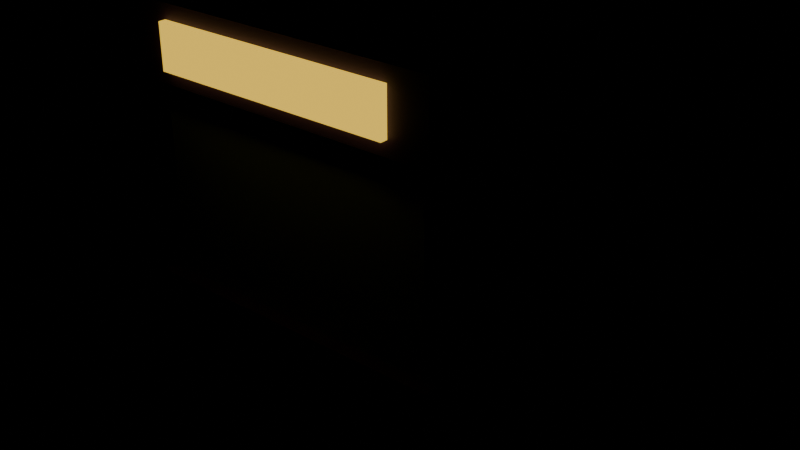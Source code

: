 # Source: claw-machine.blend  (saved by Blender 5.2.45; exported with 4.5.12 LTS)
import bpy
from mathutils import Matrix  # noqa: F401  (used for matrix-valued properties, if any)

bpy.ops.wm.read_factory_settings(use_empty=True)
scene = bpy.context.scene
scene.name = 'Scene'

# ---- collections
col_col_lowpoly = bpy.data.collections.new('COL_LowPoly'); scene.collection.children.link(col_col_lowpoly)

# ---- images (referenced by path relative to the original .blend; pixels are not part of the script)
import os
ASSET_DIR = os.environ.get("B2B_ASSET_DIR", "")  # directory of the original .blend (textures are referenced by path, not embedded)
HERE = os.path.dirname(os.path.abspath(__file__))  # packed textures are extracted next to this script under _unpacked/

def load_image(name, relpath, width, height, colorspace="sRGB"):
    """Load a texture the original file referenced (path relative to the .blend, or extracted next to this script)."""
    p = next((c for c in (os.path.join(HERE, relpath), os.path.join(ASSET_DIR, relpath)) if relpath and os.path.exists(c)), "")
    if p:
        img = bpy.data.images.load(p, check_existing=True)
        img.name = name
    else:  # same state as the original file: an image datablock whose file is absent (Cycles renders it pink)
        img = bpy.data.images.new(name, width, height)
        img.source = "FILE"
        img.filepath = "//" + (relpath or name)
    img.colorspace_settings.name = colorspace
    return img
img_claw_machine_basecolor = load_image('claw-machine_BaseColor', '_unpacked/claw-machine_BaseColor.f2ca0062.png', 128, 48, 'sRGB')
img_claw_machine_maskmap = load_image('claw-machine_MaskMap', '_unpacked/claw-machine_MaskMap.7c11e1c1.png', 128, 48, 'Non-Color')
img_claw_machine_emission = load_image('claw-machine_Emission', '_unpacked/claw-machine_Emission.61d5934b.png', 128, 48, 'sRGB')

# ---- materials (node trees are filled in below, after node groups)
mat_m_claw_machine = bpy.data.materials.new('M_claw-machine')

# ---- material node trees
mat_m_claw_machine.use_nodes = True; mat_m_claw_machine.node_tree.nodes.clear()
_N = mat_m_claw_machine.node_tree.nodes; _L = mat_m_claw_machine.node_tree.links
n0 = _N.new('ShaderNodeBsdfPrincipled'); n0.name = 'Principled BSDF'; n0.location = (-200, 100)
n0.inputs[10].default_value = 0.005
n0.inputs[28].default_value = 1.0
n1 = _N.new('ShaderNodeOutputMaterial'); n1.name = 'Material Output'; n1.location = (200, 100)
n2 = _N.new('ShaderNodeTexImage'); n2.name = 'Image Texture'; n2.location = (0, 0)
n2.image = img_claw_machine_basecolor
n2.interpolation = 'Closest'
n3 = _N.new('ShaderNodeTexImage'); n3.name = 'Image Texture.001'; n3.location = (0, 0)
n3.image = img_claw_machine_maskmap
n3.interpolation = 'Closest'
n4 = _N.new('ShaderNodeSeparateColor'); n4.name = 'Separate Color'; n4.location = (0, 0)
n5 = _N.new('ShaderNodeMath'); n5.name = 'Math'; n5.location = (0, 0)
n5.operation = 'SUBTRACT'
n5.inputs[0].default_value = 1.0
n6 = _N.new('ShaderNodeTexImage'); n6.name = 'Image Texture.002'; n6.location = (0, 0)
n6.image = img_claw_machine_emission
n6.interpolation = 'Closest'
_L.new(n0.outputs[0], n1.inputs[0])
_L.new(n2.outputs[0], n0.inputs[0])
_L.new(n3.outputs[0], n4.inputs[0])
_L.new(n4.outputs[0], n0.inputs[1])
_L.new(n3.outputs[1], n5.inputs[1])
_L.new(n5.outputs[0], n0.inputs[2])
_L.new(n6.outputs[0], n0.inputs[27])
n1.is_active_output = True

# ---- meshes
me_claw_machine = bpy.data.meshes.new('claw-machine')
me_claw_machine.from_pydata([(-0.33, -0.33, 0.0), (0.33, -0.33, 0.0), (0.33, 0.35, 0.0), (-0.33, 0.35, 0.0), (-0.33, -0.33, 0.4), (0.33, -0.33, 0.4), (0.33, 0.35, 0.4), (-0.33, 0.35, 0.4), (-0.25, -0.35, 0.1), (-0.1, -0.35, 0.1), (-0.1, -0.33, 0.1), (-0.25, -0.33, 0.1), (-0.25, -0.35, 0.25), (-0.1, -0.35, 0.25), (-0.1, -0.33, 0.25), (-0.25, -0.33, 0.25), (-0.3, -0.3, 0.4), (0.3, -0.3, 0.4), (0.3, 0.32, 0.4), (-0.3, 0.32, 0.4), (-0.3, -0.3, 0.8), (0.3, -0.3, 0.8), (0.3, 0.32, 0.8), (-0.3, 0.32, 0.8), (-0.33, -0.33, 0.8), (0.33, -0.33, 0.8), (0.33, 0.35, 0.8), (-0.33, 0.35, 0.8), (-0.33, -0.33, 0.95), (0.33, -0.33, 0.95), (0.33, 0.35, 0.95), (-0.33, 0.35, 0.95), (-0.25, -0.345, 0.83), (0.25, -0.345, 0.83), (0.25, -0.33, 0.83), (-0.25, -0.33, 0.83), (-0.25, -0.345, 0.92), (0.25, -0.345, 0.92), (0.25, -0.33, 0.92), (-0.25, -0.33, 0.92), (-0.005, -0.005, 0.6), (0.005, -0.005, 0.6), (0.005, 0.005, 0.6), (-0.005, 0.005, 0.6), (-0.005, -0.005, 0.8), (0.005, -0.005, 0.8), (0.005, 0.005, 0.8), (-0.005, 0.005, 0.8), (-0.04, -0.04, 0.56), (0.04, -0.04, 0.56), (0.04, 0.04, 0.56), (-0.04, 0.04, 0.56), (-0.04, -0.04, 0.6), (0.04, -0.04, 0.6), (0.04, 0.04, 0.6), (-0.04, 0.04, 0.6), (0.03768, -0.101, 0.4), (0.08768, -0.101, 0.45), (0.06268, -0.05769, 0.45), (0.01268, -0.05769, 0.45), (-0.01232, -0.101, 0.45), (0.01268, -0.1443, 0.45), (0.06268, -0.1443, 0.45), (0.03768, -0.101, 0.5), (-0.09237, 0.08901, 0.4), (-0.04237, 0.08901, 0.45), (-0.06737, 0.1323, 0.45), (-0.1174, 0.1323, 0.45), (-0.1424, 0.08901, 0.45), (-0.1174, 0.04571, 0.45), (-0.06737, 0.04571, 0.45), (-0.09237, 0.08901, 0.5), (0.08918, 0.1369, 0.4), (0.1392, 0.1369, 0.45), (0.1142, 0.1802, 0.45), (0.06418, 0.1802, 0.45), (0.03918, 0.1369, 0.45), (0.06418, 0.09363, 0.45), (0.1142, 0.09363, 0.45), (0.08918, 0.1369, 0.5), (0.0976, -0.1057, 0.4), (0.1476, -0.1057, 0.45), (0.1226, -0.06242, 0.45), (0.0726, -0.06242, 0.45), (0.0476, -0.1057, 0.45), (0.0726, -0.149, 0.45), (0.1226, -0.149, 0.45), (0.0976, -0.1057, 0.5), (0.1392, -0.02339, 0.4), (0.1892, -0.02339, 0.45), (0.1642, 0.01991, 0.45), (0.1142, 0.01991, 0.45), (0.08925, -0.02339, 0.45), (0.1142, -0.06669, 0.45), (0.1642, -0.06669, 0.45), (0.1392, -0.02339, 0.5), (-0.1897, 0.02886, 0.4), (-0.1397, 0.02886, 0.45), (-0.1647, 0.07217, 0.45), (-0.2147, 0.07217, 0.45), (-0.2397, 0.02886, 0.45), (-0.2147, -0.01444, 0.45), (-0.1647, -0.01444, 0.45), (-0.1897, 0.02886, 0.5)], [], [(0, 3, 2, 1), (4, 5, 6, 7), (0, 1, 5, 4), (1, 2, 6, 5), (2, 3, 7, 6), (3, 0, 4, 7), (8, 11, 10, 9), (12, 13, 14, 15), (8, 9, 13, 12), (9, 10, 14, 13), (10, 11, 15, 14), (11, 8, 12, 15), (16, 19, 18, 17), (20, 21, 22, 23), (16, 17, 21, 20), (17, 18, 22, 21), (18, 19, 23, 22), (19, 16, 20, 23), (24, 27, 26, 25), (28, 29, 30, 31), (24, 25, 29, 28), (25, 26, 30, 29), (26, 27, 31, 30), (27, 24, 28, 31), (32, 35, 34, 33), (36, 37, 38, 39), (32, 33, 37, 36), (33, 34, 38, 37), (34, 35, 39, 38), (35, 32, 36, 39), (40, 43, 42, 41), (44, 45, 46, 47), (40, 41, 45, 44), (41, 42, 46, 45), (42, 43, 47, 46), (43, 40, 44, 47), (48, 51, 50, 49), (52, 53, 54, 55), (48, 49, 53, 52), (49, 50, 54, 53), (50, 51, 55, 54), (51, 48, 52, 55), (56, 58, 57), (56, 59, 58), (56, 60, 59), (56, 61, 60), (56, 62, 61), (56, 57, 62), (57, 58, 63), (58, 59, 63), (59, 60, 63), (60, 61, 63), (61, 62, 63), (62, 57, 63), (64, 66, 65), (64, 67, 66), (64, 68, 67), (64, 69, 68), (64, 70, 69), (64, 65, 70), (65, 66, 71), (66, 67, 71), (67, 68, 71), (68, 69, 71), (69, 70, 71), (70, 65, 71), (72, 74, 73), (72, 75, 74), (72, 76, 75), (72, 77, 76), (72, 78, 77), (72, 73, 78), (73, 74, 79), (74, 75, 79), (75, 76, 79), (76, 77, 79), (77, 78, 79), (78, 73, 79), (80, 82, 81), (80, 83, 82), (80, 84, 83), (80, 85, 84), (80, 86, 85), (80, 81, 86), (81, 82, 87), (82, 83, 87), (83, 84, 87), (84, 85, 87), (85, 86, 87), (86, 81, 87), (88, 90, 89), (88, 91, 90), (88, 92, 91), (88, 93, 92), (88, 94, 93), (88, 89, 94), (89, 90, 95), (90, 91, 95), (91, 92, 95), (92, 93, 95), (93, 94, 95), (94, 89, 95), (96, 98, 97), (96, 99, 98), (96, 100, 99), (96, 101, 100), (96, 102, 101), (96, 97, 102), (97, 98, 103), (98, 99, 103), (99, 100, 103), (100, 101, 103), (101, 102, 103), (102, 97, 103)])
_uv = me_claw_machine.uv_layers.new(name='UVMap')
_uv.uv.foreach_set('vector', [0.8125, 0.8333, 0.8125, 0.8333, 0.8125, 0.8333, 0.8125, 0.8333, 0.8125, 0.8333, 0.8125, 0.8333, 0.8125, 0.8333, 0.8125, 0.8333, 0.8125, 0.8333, 0.8125, 0.8333, 0.8125, 0.8333, 0.8125, 0.8333, 0.8125, 0.8333, 0.8125, 0.8333, 0.8125, 0.8333, 0.8125, 0.8333, 0.8125, 0.8333, 0.8125, 0.8333, 0.8125, 0.8333, 0.8125, 0.8333, 0.8125, 0.8333, 0.8125, 0.8333, 0.8125, 0.8333, 0.8125, 0.8333, 0.0625, 0.5, 0.0625, 0.5, 0.0625, 0.5, 0.0625, 0.5, 0.0625, 0.5, 0.0625, 0.5, 0.0625, 0.5, 0.0625, 0.5, 0.0625, 0.5, 0.0625, 0.5, 0.0625, 0.5, 0.0625, 0.5, 0.0625, 0.5, 0.0625, 0.5, 0.0625, 0.5, 0.0625, 0.5, 0.0625, 0.5, 0.0625, 0.5, 0.0625, 0.5, 0.0625, 0.5, 0.0625, 0.5, 0.0625, 0.5, 0.0625, 0.5, 0.0625, 0.5, 0.1875, 0.1667, 0.1875, 0.1667, 0.1875, 0.1667, 0.1875, 0.1667, 0.1875, 0.1667, 0.1875, 0.1667, 0.1875, 0.1667, 0.1875, 0.1667, 0.1875, 0.1667, 0.1875, 0.1667, 0.1875, 0.1667, 0.1875, 0.1667, 0.1875, 0.1667, 0.1875, 0.1667, 0.1875, 0.1667, 0.1875, 0.1667, 0.1875, 0.1667, 0.1875, 0.1667, 0.1875, 0.1667, 0.1875, 0.1667, 0.1875, 0.1667, 0.1875, 0.1667, 0.1875, 0.1667, 0.1875, 0.1667, 0.9375, 0.8333, 0.9375, 0.8333, 0.9375, 0.8333, 0.9375, 0.8333, 0.9375, 0.8333, 0.9375, 0.8333, 0.9375, 0.8333, 0.9375, 0.8333, 0.9375, 0.8333, 0.9375, 0.8333, 0.9375, 0.8333, 0.9375, 0.8333, 0.9375, 0.8333, 0.9375, 0.8333, 0.9375, 0.8333, 0.9375, 0.8333, 0.9375, 0.8333, 0.9375, 0.8333, 0.9375, 0.8333, 0.9375, 0.8333, 0.9375, 0.8333, 0.9375, 0.8333, 0.9375, 0.8333, 0.9375, 0.8333, 0.3125, 0.5, 0.3125, 0.5, 0.3125, 0.5, 0.3125, 0.5, 0.3125, 0.5, 0.3125, 0.5, 0.3125, 0.5, 0.3125, 0.5, 0.3125, 0.5, 0.3125, 0.5, 0.3125, 0.5, 0.3125, 0.5, 0.3125, 0.5, 0.3125, 0.5, 0.3125, 0.5, 0.3125, 0.5, 0.3125, 0.5, 0.3125, 0.5, 0.3125, 0.5, 0.3125, 0.5, 0.3125, 0.5, 0.3125, 0.5, 0.3125, 0.5, 0.3125, 0.5, 0.3125, 0.1667, 0.3125, 0.1667, 0.3125, 0.1667, 0.3125, 0.1667, 0.3125, 0.1667, 0.3125, 0.1667, 0.3125, 0.1667, 0.3125, 0.1667, 0.3125, 0.1667, 0.3125, 0.1667, 0.3125, 0.1667, 0.3125, 0.1667, 0.3125, 0.1667, 0.3125, 0.1667, 0.3125, 0.1667, 0.3125, 0.1667, 0.3125, 0.1667, 0.3125, 0.1667, 0.3125, 0.1667, 0.3125, 0.1667, 0.3125, 0.1667, 0.3125, 0.1667, 0.3125, 0.1667, 0.3125, 0.1667, 0.3125, 0.1667, 0.3125, 0.1667, 0.3125, 0.1667, 0.3125, 0.1667, 0.3125, 0.1667, 0.3125, 0.1667, 0.3125, 0.1667, 0.3125, 0.1667, 0.3125, 0.1667, 0.3125, 0.1667, 0.3125, 0.1667, 0.3125, 0.1667, 0.3125, 0.1667, 0.3125, 0.1667, 0.3125, 0.1667, 0.3125, 0.1667, 0.3125, 0.1667, 0.3125, 0.1667, 0.3125, 0.1667, 0.3125, 0.1667, 0.3125, 0.1667, 0.3125, 0.1667, 0.3125, 0.1667, 0.3125, 0.1667, 0.9375, 0.5, 0.9375, 0.5, 0.9375, 0.5, 0.9375, 0.5, 0.9375, 0.5, 0.9375, 0.5, 0.9375, 0.5, 0.9375, 0.5, 0.9375, 0.5, 0.9375, 0.5, 0.9375, 0.5, 0.9375, 0.5, 0.9375, 0.5, 0.9375, 0.5, 0.9375, 0.5, 0.9375, 0.5, 0.9375, 0.5, 0.9375, 0.5, 0.9375, 0.5, 0.9375, 0.5, 0.9375, 0.5, 0.9375, 0.5, 0.9375, 0.5, 0.9375, 0.5, 0.9375, 0.5, 0.9375, 0.5, 0.9375, 0.5, 0.9375, 0.5, 0.9375, 0.5, 0.9375, 0.5, 0.9375, 0.5, 0.9375, 0.5, 0.9375, 0.5, 0.9375, 0.5, 0.9375, 0.5, 0.9375, 0.5, 0.4375, 0.5, 0.4375, 0.5, 0.4375, 0.5, 0.4375, 0.5, 0.4375, 0.5, 0.4375, 0.5, 0.4375, 0.5, 0.4375, 0.5, 0.4375, 0.5, 0.4375, 0.5, 0.4375, 0.5, 0.4375, 0.5, 0.4375, 0.5, 0.4375, 0.5, 0.4375, 0.5, 0.4375, 0.5, 0.4375, 0.5, 0.4375, 0.5, 0.4375, 0.5, 0.4375, 0.5, 0.4375, 0.5, 0.4375, 0.5, 0.4375, 0.5, 0.4375, 0.5, 0.4375, 0.5, 0.4375, 0.5, 0.4375, 0.5, 0.4375, 0.5, 0.4375, 0.5, 0.4375, 0.5, 0.4375, 0.5, 0.4375, 0.5, 0.4375, 0.5, 0.4375, 0.5, 0.4375, 0.5, 0.4375, 0.5, 0.9375, 0.5, 0.9375, 0.5, 0.9375, 0.5, 0.9375, 0.5, 0.9375, 0.5, 0.9375, 0.5, 0.9375, 0.5, 0.9375, 0.5, 0.9375, 0.5, 0.9375, 0.5, 0.9375, 0.5, 0.9375, 0.5, 0.9375, 0.5, 0.9375, 0.5, 0.9375, 0.5, 0.9375, 0.5, 0.9375, 0.5, 0.9375, 0.5, 0.9375, 0.5, 0.9375, 0.5, 0.9375, 0.5, 0.9375, 0.5, 0.9375, 0.5, 0.9375, 0.5, 0.9375, 0.5, 0.9375, 0.5, 0.9375, 0.5, 0.9375, 0.5, 0.9375, 0.5, 0.9375, 0.5, 0.9375, 0.5, 0.9375, 0.5, 0.9375, 0.5, 0.9375, 0.5, 0.9375, 0.5, 0.9375, 0.5, 0.8125, 0.5, 0.8125, 0.5, 0.8125, 0.5, 0.8125, 0.5, 0.8125, 0.5, 0.8125, 0.5, 0.8125, 0.5, 0.8125, 0.5, 0.8125, 0.5, 0.8125, 0.5, 0.8125, 0.5, 0.8125, 0.5, 0.8125, 0.5, 0.8125, 0.5, 0.8125, 0.5, 0.8125, 0.5, 0.8125, 0.5, 0.8125, 0.5, 0.8125, 0.5, 0.8125, 0.5, 0.8125, 0.5, 0.8125, 0.5, 0.8125, 0.5, 0.8125, 0.5, 0.8125, 0.5, 0.8125, 0.5, 0.8125, 0.5, 0.8125, 0.5, 0.8125, 0.5, 0.8125, 0.5, 0.8125, 0.5, 0.8125, 0.5, 0.8125, 0.5, 0.8125, 0.5, 0.8125, 0.5, 0.8125, 0.5, 0.4375, 0.5, 0.4375, 0.5, 0.4375, 0.5, 0.4375, 0.5, 0.4375, 0.5, 0.4375, 0.5, 0.4375, 0.5, 0.4375, 0.5, 0.4375, 0.5, 0.4375, 0.5, 0.4375, 0.5, 0.4375, 0.5, 0.4375, 0.5, 0.4375, 0.5, 0.4375, 0.5, 0.4375, 0.5, 0.4375, 0.5, 0.4375, 0.5, 0.4375, 0.5, 0.4375, 0.5, 0.4375, 0.5, 0.4375, 0.5, 0.4375, 0.5, 0.4375, 0.5, 0.4375, 0.5, 0.4375, 0.5, 0.4375, 0.5, 0.4375, 0.5, 0.4375, 0.5, 0.4375, 0.5, 0.4375, 0.5, 0.4375, 0.5, 0.4375, 0.5, 0.4375, 0.5, 0.4375, 0.5, 0.4375, 0.5, 0.8125, 0.5, 0.8125, 0.5, 0.8125, 0.5, 0.8125, 0.5, 0.8125, 0.5, 0.8125, 0.5, 0.8125, 0.5, 0.8125, 0.5, 0.8125, 0.5, 0.8125, 0.5, 0.8125, 0.5, 0.8125, 0.5, 0.8125, 0.5, 0.8125, 0.5, 0.8125, 0.5, 0.8125, 0.5, 0.8125, 0.5, 0.8125, 0.5, 0.8125, 0.5, 0.8125, 0.5, 0.8125, 0.5, 0.8125, 0.5, 0.8125, 0.5, 0.8125, 0.5, 0.8125, 0.5, 0.8125, 0.5, 0.8125, 0.5, 0.8125, 0.5, 0.8125, 0.5, 0.8125, 0.5, 0.8125, 0.5, 0.8125, 0.5, 0.8125, 0.5, 0.8125, 0.5, 0.8125, 0.5, 0.8125, 0.5])
me_claw_machine.materials.append(mat_m_claw_machine)
me_claw_machine.update()

# ---- objects
ob_claw_machine = bpy.data.objects.new('claw-machine', me_claw_machine)

# ---- transforms, parenting, visibility, modifiers, constraints
ob_claw_machine.location = (0.0, 0.0, 0.0)

# ---- collection membership
col_col_lowpoly.objects.link(ob_claw_machine)

# ---- scene / render settings (as saved in the file)
scene.frame_start = 1; scene.frame_end = 250; scene.frame_set(1)
scene.render.engine = 'BLENDER_EEVEE_NEXT'
scene.render.bake_bias = 0.0
scene.render.bake_samples = 0
scene.render.compositor_device = 'GPU'
scene.eevee.use_volume_custom_range = False
scene.eevee.fast_gi_thickness_near = 0.1
scene.eevee.fast_gi_thickness_far = 0.0
scene.eevee.ray_tracing_options.screen_trace_thickness = 0.1
bpy.context.view_layer.update()

# ---- added for rendering (the .blend has no active camera): camera
cam_auto = bpy.data.cameras.new('AutoCamera')
cam_auto.lens = 50.0
cam_auto.sensor_width = 36.0
cam_auto.clip_end = 1000.0
ob_auto_camera = bpy.data.objects.new('AutoCamera', cam_auto)
scene.collection.objects.link(ob_auto_camera)
ob_auto_camera.location = (1.25097, -1.50117, 1.47578)
ob_auto_camera.rotation_euler = (1.09748, -7.21219e-08, 0.694738)
scene.camera = ob_auto_camera
bpy.context.view_layer.update()
